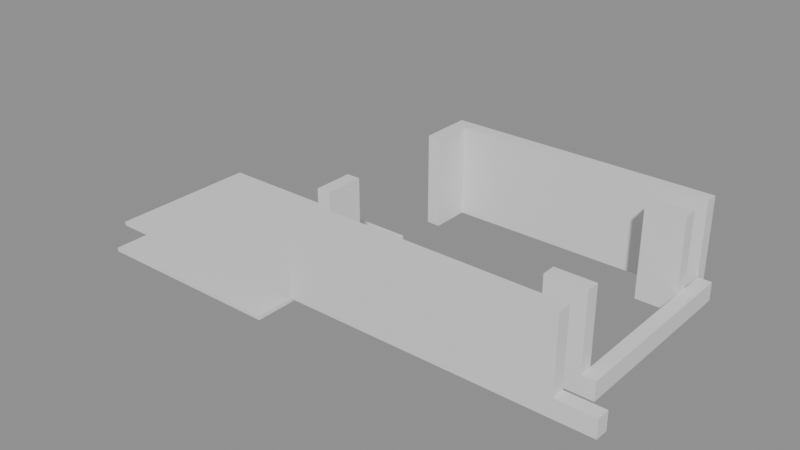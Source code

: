 # Source: building_lego.blend  (saved by Blender 5.0.119; exported with 4.5.12 LTS)
import bpy
from mathutils import Matrix  # noqa: F401  (used for matrix-valued properties, if any)

bpy.ops.wm.read_factory_settings(use_empty=True)
scene = bpy.context.scene
scene.name = 'Scene'

# ---- collections
col_01_paredes_externas = bpy.data.collections.new('01_Paredes_Externas'); scene.collection.children.link(col_01_paredes_externas)
col_02_paredes_internas = bpy.data.collections.new('02_Paredes_Internas'); scene.collection.children.link(col_02_paredes_internas)
col_03_pisos_escadas = bpy.data.collections.new('03_Pisos_Escadas'); scene.collection.children.link(col_03_pisos_escadas)

# ---- materials (node trees are filled in below, after node groups)
mat_mat_parede_externa = bpy.data.materials.new('Mat_Parede_Externa')
mat_mat_parede_interna = bpy.data.materials.new('Mat_Parede_Interna')
mat_mat_pisos = bpy.data.materials.new('Mat_Pisos')

# ---- material node trees
mat_mat_parede_externa.use_nodes = True; mat_mat_parede_externa.node_tree.nodes.clear()
_N = mat_mat_parede_externa.node_tree.nodes; _L = mat_mat_parede_externa.node_tree.links
n0 = _N.new('ShaderNodeBsdfPrincipled'); n0.name = 'BSDF - Pré-fundamentado'; n0.location = (-200, 100)
n1 = _N.new('ShaderNodeOutputMaterial'); n1.name = 'Saída de material'; n1.location = (200, 100)
_L.new(n0.outputs[0], n1.inputs[0])
n1.is_active_output = True
mat_mat_parede_interna.use_nodes = True; mat_mat_parede_interna.node_tree.nodes.clear()
_N = mat_mat_parede_interna.node_tree.nodes; _L = mat_mat_parede_interna.node_tree.links
n0 = _N.new('ShaderNodeBsdfPrincipled'); n0.name = 'BSDF - Pré-fundamentado'; n0.location = (-200, 100)
n1 = _N.new('ShaderNodeOutputMaterial'); n1.name = 'Saída de material'; n1.location = (200, 100)
_L.new(n0.outputs[0], n1.inputs[0])
n1.is_active_output = True
mat_mat_pisos.use_nodes = True; mat_mat_pisos.node_tree.nodes.clear()
_N = mat_mat_pisos.node_tree.nodes; _L = mat_mat_pisos.node_tree.links
n0 = _N.new('ShaderNodeBsdfPrincipled'); n0.name = 'BSDF - Pré-fundamentado'; n0.location = (-200, 100)
n1 = _N.new('ShaderNodeOutputMaterial'); n1.name = 'Saída de material'; n1.location = (200, 100)
_L.new(n0.outputs[0], n1.inputs[0])
n1.is_active_output = True

# ---- meshes
me_bloco_wood_pole_925_503_z_12 = bpy.data.meshes.new('Bloco_wood_pole_925_503_z-12')
me_bloco_wood_pole_925_503_z_12.from_pydata([(-0.5, -0.175, -1.2), (0.5, -0.175, -1.2), (0.5, 0.175, -1.2), (-0.5, 0.175, -1.2), (-0.5, -0.175, 1.2), (0.5, -0.175, 1.2), (0.5, 0.175, 1.2), (-0.5, 0.175, 1.2)], [], [(0, 1, 2, 3), (4, 7, 6, 5), (0, 4, 5, 1), (2, 6, 7, 3), (0, 3, 7, 4), (1, 5, 6, 2)])
me_bloco_wood_pole_925_503_z_12.materials.append(mat_mat_parede_externa)
me_bloco_wood_pole_925_503_z_12.update()
me_bloco_tent_wall_926_503_z_12 = bpy.data.meshes.new('Bloco_tent_wall_926_503_z-12')
me_bloco_tent_wall_926_503_z_12.from_pydata([(-0.5, -0.175, -1.2), (0.5, -0.175, -1.2), (0.5, 0.175, -1.2), (-0.5, 0.175, -1.2), (-0.5, -0.175, 1.2), (0.5, -0.175, 1.2), (0.5, 0.175, 1.2), (-0.5, 0.175, 1.2)], [], [(0, 1, 2, 3), (4, 7, 6, 5), (0, 4, 5, 1), (2, 6, 7, 3), (0, 3, 7, 4), (1, 5, 6, 2)])
me_bloco_tent_wall_926_503_z_12.materials.append(mat_mat_parede_externa)
me_bloco_tent_wall_926_503_z_12.update()
me_bloco_tent_wall_927_503_z_12 = bpy.data.meshes.new('Bloco_tent_wall_927_503_z-12')
me_bloco_tent_wall_927_503_z_12.from_pydata([(-0.5, -0.175, -1.2), (0.5, -0.175, -1.2), (0.5, 0.175, -1.2), (-0.5, 0.175, -1.2), (-0.5, -0.175, 1.2), (0.5, -0.175, 1.2), (0.5, 0.175, 1.2), (-0.5, 0.175, 1.2)], [], [(0, 1, 2, 3), (4, 7, 6, 5), (0, 4, 5, 1), (2, 6, 7, 3), (0, 3, 7, 4), (1, 5, 6, 2)])
me_bloco_tent_wall_927_503_z_12.materials.append(mat_mat_parede_externa)
me_bloco_tent_wall_927_503_z_12.update()
me_bloco_tent_wall_928_503_z_12 = bpy.data.meshes.new('Bloco_tent_wall_928_503_z-12')
me_bloco_tent_wall_928_503_z_12.from_pydata([(-0.5, -0.175, -1.2), (0.5, -0.175, -1.2), (0.5, 0.175, -1.2), (-0.5, 0.175, -1.2), (-0.5, -0.175, 1.2), (0.5, -0.175, 1.2), (0.5, 0.175, 1.2), (-0.5, 0.175, 1.2)], [], [(0, 1, 2, 3), (4, 7, 6, 5), (0, 4, 5, 1), (2, 6, 7, 3), (0, 3, 7, 4), (1, 5, 6, 2)])
me_bloco_tent_wall_928_503_z_12.materials.append(mat_mat_parede_externa)
me_bloco_tent_wall_928_503_z_12.update()
me_bloco_tent_wall_929_503_z_12 = bpy.data.meshes.new('Bloco_tent_wall_929_503_z-12')
me_bloco_tent_wall_929_503_z_12.from_pydata([(-0.5, -0.175, -1.2), (0.5, -0.175, -1.2), (0.5, 0.175, -1.2), (-0.5, 0.175, -1.2), (-0.5, -0.175, 1.2), (0.5, -0.175, 1.2), (0.5, 0.175, 1.2), (-0.5, 0.175, 1.2)], [], [(0, 1, 2, 3), (4, 7, 6, 5), (0, 4, 5, 1), (2, 6, 7, 3), (0, 3, 7, 4), (1, 5, 6, 2)])
me_bloco_tent_wall_929_503_z_12.materials.append(mat_mat_parede_externa)
me_bloco_tent_wall_929_503_z_12.update()
me_bloco_tent_wall_930_503_z_12 = bpy.data.meshes.new('Bloco_tent_wall_930_503_z-12')
me_bloco_tent_wall_930_503_z_12.from_pydata([(-0.5, -0.175, -1.2), (0.5, -0.175, -1.2), (0.5, 0.175, -1.2), (-0.5, 0.175, -1.2), (-0.5, -0.175, 1.2), (0.5, -0.175, 1.2), (0.5, 0.175, 1.2), (-0.5, 0.175, 1.2)], [], [(0, 1, 2, 3), (4, 7, 6, 5), (0, 4, 5, 1), (2, 6, 7, 3), (0, 3, 7, 4), (1, 5, 6, 2)])
me_bloco_tent_wall_930_503_z_12.materials.append(mat_mat_parede_externa)
me_bloco_tent_wall_930_503_z_12.update()
me_bloco_tent_wall_931_503_z_12 = bpy.data.meshes.new('Bloco_tent_wall_931_503_z-12')
me_bloco_tent_wall_931_503_z_12.from_pydata([(-0.5, -0.175, -1.2), (0.5, -0.175, -1.2), (0.5, 0.175, -1.2), (-0.5, 0.175, -1.2), (-0.5, -0.175, 1.2), (0.5, -0.175, 1.2), (0.5, 0.175, 1.2), (-0.5, 0.175, 1.2)], [], [(0, 1, 2, 3), (4, 7, 6, 5), (0, 4, 5, 1), (2, 6, 7, 3), (0, 3, 7, 4), (1, 5, 6, 2)])
me_bloco_tent_wall_931_503_z_12.materials.append(mat_mat_parede_externa)
me_bloco_tent_wall_931_503_z_12.update()
me_bloco_wooden_wall_932_503_z_12 = bpy.data.meshes.new('Bloco_wooden_wall_932_503_z-12')
me_bloco_wooden_wall_932_503_z_12.from_pydata([(-0.5, -0.175, -0.24), (0.5, -0.175, -0.24), (0.5, 0.175, -0.24), (-0.5, 0.175, -0.24), (-0.5, -0.175, 0.24), (0.5, -0.175, 0.24), (0.5, 0.175, 0.24), (-0.5, 0.175, 0.24)], [], [(0, 1, 2, 3), (4, 7, 6, 5), (0, 4, 5, 1), (2, 6, 7, 3), (0, 3, 7, 4), (1, 5, 6, 2)])
me_bloco_wooden_wall_932_503_z_12.materials.append(mat_mat_parede_externa)
me_bloco_wooden_wall_932_503_z_12.update()
me_bloco_tent_wall_925_509_z_12 = bpy.data.meshes.new('Bloco_tent_wall_925_509_z-12')
me_bloco_tent_wall_925_509_z_12.from_pydata([(-0.5, -0.175, -1.2), (0.5, -0.175, -1.2), (0.5, 0.175, -1.2), (-0.5, 0.175, -1.2), (-0.5, -0.175, 1.2), (0.5, -0.175, 1.2), (0.5, 0.175, 1.2), (-0.5, 0.175, 1.2)], [], [(0, 1, 2, 3), (4, 7, 6, 5), (0, 4, 5, 1), (2, 6, 7, 3), (0, 3, 7, 4), (1, 5, 6, 2)])
me_bloco_tent_wall_925_509_z_12.materials.append(mat_mat_parede_externa)
me_bloco_tent_wall_925_509_z_12.update()
me_bloco_tent_wall_926_509_z_12 = bpy.data.meshes.new('Bloco_tent_wall_926_509_z-12')
me_bloco_tent_wall_926_509_z_12.from_pydata([(-0.5, -0.175, -1.2), (0.5, -0.175, -1.2), (0.5, 0.175, -1.2), (-0.5, 0.175, -1.2), (-0.5, -0.175, 1.2), (0.5, -0.175, 1.2), (0.5, 0.175, 1.2), (-0.5, 0.175, 1.2)], [], [(0, 1, 2, 3), (4, 7, 6, 5), (0, 4, 5, 1), (2, 6, 7, 3), (0, 3, 7, 4), (1, 5, 6, 2)])
me_bloco_tent_wall_926_509_z_12.materials.append(mat_mat_parede_externa)
me_bloco_tent_wall_926_509_z_12.update()
me_bloco_tent_wall_927_509_z_12 = bpy.data.meshes.new('Bloco_tent_wall_927_509_z-12')
me_bloco_tent_wall_927_509_z_12.from_pydata([(-0.5, -0.175, -1.2), (0.5, -0.175, -1.2), (0.5, 0.175, -1.2), (-0.5, 0.175, -1.2), (-0.5, -0.175, 1.2), (0.5, -0.175, 1.2), (0.5, 0.175, 1.2), (-0.5, 0.175, 1.2)], [], [(0, 1, 2, 3), (4, 7, 6, 5), (0, 4, 5, 1), (2, 6, 7, 3), (0, 3, 7, 4), (1, 5, 6, 2)])
me_bloco_tent_wall_927_509_z_12.materials.append(mat_mat_parede_externa)
me_bloco_tent_wall_927_509_z_12.update()
me_bloco_tent_wall_928_509_z_12 = bpy.data.meshes.new('Bloco_tent_wall_928_509_z-12')
me_bloco_tent_wall_928_509_z_12.from_pydata([(-0.5, -0.175, -1.2), (0.5, -0.175, -1.2), (0.5, 0.175, -1.2), (-0.5, 0.175, -1.2), (-0.5, -0.175, 1.2), (0.5, -0.175, 1.2), (0.5, 0.175, 1.2), (-0.5, 0.175, 1.2)], [], [(0, 1, 2, 3), (4, 7, 6, 5), (0, 4, 5, 1), (2, 6, 7, 3), (0, 3, 7, 4), (1, 5, 6, 2)])
me_bloco_tent_wall_928_509_z_12.materials.append(mat_mat_parede_externa)
me_bloco_tent_wall_928_509_z_12.update()
me_bloco_tent_wall_929_509_z_12 = bpy.data.meshes.new('Bloco_tent_wall_929_509_z-12')
me_bloco_tent_wall_929_509_z_12.from_pydata([(-0.5, -0.175, -1.2), (0.5, -0.175, -1.2), (0.5, 0.175, -1.2), (-0.5, 0.175, -1.2), (-0.5, -0.175, 1.2), (0.5, -0.175, 1.2), (0.5, 0.175, 1.2), (-0.5, 0.175, 1.2)], [], [(0, 1, 2, 3), (4, 7, 6, 5), (0, 4, 5, 1), (2, 6, 7, 3), (0, 3, 7, 4), (1, 5, 6, 2)])
me_bloco_tent_wall_929_509_z_12.materials.append(mat_mat_parede_externa)
me_bloco_tent_wall_929_509_z_12.update()
me_bloco_tent_wall_930_509_z_12 = bpy.data.meshes.new('Bloco_tent_wall_930_509_z-12')
me_bloco_tent_wall_930_509_z_12.from_pydata([(-0.5, -0.175, -1.2), (0.5, -0.175, -1.2), (0.5, 0.175, -1.2), (-0.5, 0.175, -1.2), (-0.5, -0.175, 1.2), (0.5, -0.175, 1.2), (0.5, 0.175, 1.2), (-0.5, 0.175, 1.2)], [], [(0, 1, 2, 3), (4, 7, 6, 5), (0, 4, 5, 1), (2, 6, 7, 3), (0, 3, 7, 4), (1, 5, 6, 2)])
me_bloco_tent_wall_930_509_z_12.materials.append(mat_mat_parede_externa)
me_bloco_tent_wall_930_509_z_12.update()
me_bloco_tent_wall_931_509_z_12 = bpy.data.meshes.new('Bloco_tent_wall_931_509_z-12')
me_bloco_tent_wall_931_509_z_12.from_pydata([(-0.5, -0.175, -1.2), (0.5, -0.175, -1.2), (0.5, 0.175, -1.2), (-0.5, 0.175, -1.2), (-0.5, -0.175, 1.2), (0.5, -0.175, 1.2), (0.5, 0.175, 1.2), (-0.5, 0.175, 1.2)], [], [(0, 1, 2, 3), (4, 7, 6, 5), (0, 4, 5, 1), (2, 6, 7, 3), (0, 3, 7, 4), (1, 5, 6, 2)])
me_bloco_tent_wall_931_509_z_12.materials.append(mat_mat_parede_externa)
me_bloco_tent_wall_931_509_z_12.update()
me_bloco_tent_wall_925_504_z_12 = bpy.data.meshes.new('Bloco_tent_wall_925_504_z-12')
me_bloco_tent_wall_925_504_z_12.from_pydata([(-0.175, -0.5, -1.2), (0.175, -0.5, -1.2), (0.175, 0.5, -1.2), (-0.175, 0.5, -1.2), (-0.175, -0.5, 1.2), (0.175, -0.5, 1.2), (0.175, 0.5, 1.2), (-0.175, 0.5, 1.2)], [], [(0, 1, 2, 3), (4, 7, 6, 5), (0, 4, 5, 1), (2, 6, 7, 3), (0, 3, 7, 4), (1, 5, 6, 2)])
me_bloco_tent_wall_925_504_z_12.materials.append(mat_mat_parede_externa)
me_bloco_tent_wall_925_504_z_12.update()
me_bloco_tent_wall_925_508_z_12 = bpy.data.meshes.new('Bloco_tent_wall_925_508_z-12')
me_bloco_tent_wall_925_508_z_12.from_pydata([(-0.175, -0.5, -1.2), (0.175, -0.5, -1.2), (0.175, 0.5, -1.2), (-0.175, 0.5, -1.2), (-0.175, -0.5, 1.2), (0.175, -0.5, 1.2), (0.175, 0.5, 1.2), (-0.175, 0.5, 1.2)], [], [(0, 1, 2, 3), (4, 7, 6, 5), (0, 4, 5, 1), (2, 6, 7, 3), (0, 3, 7, 4), (1, 5, 6, 2)])
me_bloco_tent_wall_925_508_z_12.materials.append(mat_mat_parede_externa)
me_bloco_tent_wall_925_508_z_12.update()
me_bloco_wooden_wall_932_504_z_12 = bpy.data.meshes.new('Bloco_wooden_wall_932_504_z-12')
me_bloco_wooden_wall_932_504_z_12.from_pydata([(-0.175, -0.5, -0.24), (0.175, -0.5, -0.24), (0.175, 0.5, -0.24), (-0.175, 0.5, -0.24), (-0.175, -0.5, 0.24), (0.175, -0.5, 0.24), (0.175, 0.5, 0.24), (-0.175, 0.5, 0.24)], [], [(0, 1, 2, 3), (4, 7, 6, 5), (0, 4, 5, 1), (2, 6, 7, 3), (0, 3, 7, 4), (1, 5, 6, 2)])
me_bloco_wooden_wall_932_504_z_12.materials.append(mat_mat_parede_externa)
me_bloco_wooden_wall_932_504_z_12.update()
me_bloco_wooden_wall_932_505_z_12 = bpy.data.meshes.new('Bloco_wooden_wall_932_505_z-12')
me_bloco_wooden_wall_932_505_z_12.from_pydata([(-0.175, -0.5, -0.24), (0.175, -0.5, -0.24), (0.175, 0.5, -0.24), (-0.175, 0.5, -0.24), (-0.175, -0.5, 0.24), (0.175, -0.5, 0.24), (0.175, 0.5, 0.24), (-0.175, 0.5, 0.24)], [], [(0, 1, 2, 3), (4, 7, 6, 5), (0, 4, 5, 1), (2, 6, 7, 3), (0, 3, 7, 4), (1, 5, 6, 2)])
me_bloco_wooden_wall_932_505_z_12.materials.append(mat_mat_parede_externa)
me_bloco_wooden_wall_932_505_z_12.update()
me_bloco_wooden_wall_932_506_z_12 = bpy.data.meshes.new('Bloco_wooden_wall_932_506_z-12')
me_bloco_wooden_wall_932_506_z_12.from_pydata([(-0.175, -0.5, -0.24), (0.175, -0.5, -0.24), (0.175, 0.5, -0.24), (-0.175, 0.5, -0.24), (-0.175, -0.5, 0.24), (0.175, -0.5, 0.24), (0.175, 0.5, 0.24), (-0.175, 0.5, 0.24)], [], [(0, 1, 2, 3), (4, 7, 6, 5), (0, 4, 5, 1), (2, 6, 7, 3), (0, 3, 7, 4), (1, 5, 6, 2)])
me_bloco_wooden_wall_932_506_z_12.materials.append(mat_mat_parede_externa)
me_bloco_wooden_wall_932_506_z_12.update()
me_bloco_wooden_wall_932_507_z_12 = bpy.data.meshes.new('Bloco_wooden_wall_932_507_z-12')
me_bloco_wooden_wall_932_507_z_12.from_pydata([(-0.175, -0.5, -0.24), (0.175, -0.5, -0.24), (0.175, 0.5, -0.24), (-0.175, 0.5, -0.24), (-0.175, -0.5, 0.24), (0.175, -0.5, 0.24), (0.175, 0.5, 0.24), (-0.175, 0.5, 0.24)], [], [(0, 1, 2, 3), (4, 7, 6, 5), (0, 4, 5, 1), (2, 6, 7, 3), (0, 3, 7, 4), (1, 5, 6, 2)])
me_bloco_wooden_wall_932_507_z_12.materials.append(mat_mat_parede_externa)
me_bloco_wooden_wall_932_507_z_12.update()
me_bloco_wooden_wall_932_508_z_12 = bpy.data.meshes.new('Bloco_wooden_wall_932_508_z-12')
me_bloco_wooden_wall_932_508_z_12.from_pydata([(-0.175, -0.5, -0.24), (0.175, -0.5, -0.24), (0.175, 0.5, -0.24), (-0.175, 0.5, -0.24), (-0.175, -0.5, 0.24), (0.175, -0.5, 0.24), (0.175, 0.5, 0.24), (-0.175, 0.5, 0.24)], [], [(0, 1, 2, 3), (4, 7, 6, 5), (0, 4, 5, 1), (2, 6, 7, 3), (0, 3, 7, 4), (1, 5, 6, 2)])
me_bloco_wooden_wall_932_508_z_12.materials.append(mat_mat_parede_externa)
me_bloco_wooden_wall_932_508_z_12.update()
me_bloco_tent_wall_931_504_z_12 = bpy.data.meshes.new('Bloco_tent_wall_931_504_z-12')
me_bloco_tent_wall_931_504_z_12.from_pydata([(-0.5, -0.175, -1.2), (0.5, -0.175, -1.2), (0.5, 0.175, -1.2), (-0.5, 0.175, -1.2), (-0.5, -0.175, 1.2), (0.5, -0.175, 1.2), (0.5, 0.175, 1.2), (-0.5, 0.175, 1.2)], [], [(0, 1, 2, 3), (4, 7, 6, 5), (0, 4, 5, 1), (2, 6, 7, 3), (0, 3, 7, 4), (1, 5, 6, 2)])
me_bloco_tent_wall_931_504_z_12.materials.append(mat_mat_parede_interna)
me_bloco_tent_wall_931_504_z_12.update()
me_bloco_tent_wall_931_508_z_12 = bpy.data.meshes.new('Bloco_tent_wall_931_508_z-12')
me_bloco_tent_wall_931_508_z_12.from_pydata([(-0.5, -0.175, -1.2), (0.5, -0.175, -1.2), (0.5, 0.175, -1.2), (-0.5, 0.175, -1.2), (-0.5, -0.175, 1.2), (0.5, -0.175, 1.2), (0.5, 0.175, 1.2), (-0.5, 0.175, 1.2)], [], [(0, 1, 2, 3), (4, 7, 6, 5), (0, 4, 5, 1), (2, 6, 7, 3), (0, 3, 7, 4), (1, 5, 6, 2)])
me_bloco_tent_wall_931_508_z_12.materials.append(mat_mat_parede_interna)
me_bloco_tent_wall_931_508_z_12.update()
me_piso__919_503_z_12 = bpy.data.meshes.new('Piso__919_503_z-12')
me_piso__919_503_z_12.from_pydata([(-0.5, -0.5, -0.05), (0.5, -0.5, -0.05), (0.5, 0.5, -0.05), (-0.5, 0.5, -0.05), (-0.5, -0.5, 0.05), (0.5, -0.5, 0.05), (0.5, 0.5, 0.05), (-0.5, 0.5, 0.05)], [], [(0, 1, 2, 3), (4, 7, 6, 5), (0, 4, 5, 1), (2, 6, 7, 3), (0, 3, 7, 4), (1, 5, 6, 2)])
me_piso__919_503_z_12.materials.append(mat_mat_pisos)
me_piso__919_503_z_12.update()
me_piso__919_504_z_12 = bpy.data.meshes.new('Piso__919_504_z-12')
me_piso__919_504_z_12.from_pydata([(-0.5, -0.5, -0.05), (0.5, -0.5, -0.05), (0.5, 0.5, -0.05), (-0.5, 0.5, -0.05), (-0.5, -0.5, 0.05), (0.5, -0.5, 0.05), (0.5, 0.5, 0.05), (-0.5, 0.5, 0.05)], [], [(0, 1, 2, 3), (4, 7, 6, 5), (0, 4, 5, 1), (2, 6, 7, 3), (0, 3, 7, 4), (1, 5, 6, 2)])
me_piso__919_504_z_12.materials.append(mat_mat_pisos)
me_piso__919_504_z_12.update()
me_piso__919_505_z_12 = bpy.data.meshes.new('Piso__919_505_z-12')
me_piso__919_505_z_12.from_pydata([(-0.5, -0.5, -0.05), (0.5, -0.5, -0.05), (0.5, 0.5, -0.05), (-0.5, 0.5, -0.05), (-0.5, -0.5, 0.05), (0.5, -0.5, 0.05), (0.5, 0.5, 0.05), (-0.5, 0.5, 0.05)], [], [(0, 1, 2, 3), (4, 7, 6, 5), (0, 4, 5, 1), (2, 6, 7, 3), (0, 3, 7, 4), (1, 5, 6, 2)])
me_piso__919_505_z_12.materials.append(mat_mat_pisos)
me_piso__919_505_z_12.update()
me_piso__919_506_z_12 = bpy.data.meshes.new('Piso__919_506_z-12')
me_piso__919_506_z_12.from_pydata([(-0.5, -0.5, -0.05), (0.5, -0.5, -0.05), (0.5, 0.5, -0.05), (-0.5, 0.5, -0.05), (-0.5, -0.5, 0.05), (0.5, -0.5, 0.05), (0.5, 0.5, 0.05), (-0.5, 0.5, 0.05)], [], [(0, 1, 2, 3), (4, 7, 6, 5), (0, 4, 5, 1), (2, 6, 7, 3), (0, 3, 7, 4), (1, 5, 6, 2)])
me_piso__919_506_z_12.materials.append(mat_mat_pisos)
me_piso__919_506_z_12.update()
me_piso__920_502_z_12 = bpy.data.meshes.new('Piso__920_502_z-12')
me_piso__920_502_z_12.from_pydata([(-0.5, -0.5, -0.05), (0.5, -0.5, -0.05), (0.5, 0.5, -0.05), (-0.5, 0.5, -0.05), (-0.5, -0.5, 0.05), (0.5, -0.5, 0.05), (0.5, 0.5, 0.05), (-0.5, 0.5, 0.05)], [], [(0, 1, 2, 3), (4, 7, 6, 5), (0, 4, 5, 1), (2, 6, 7, 3), (0, 3, 7, 4), (1, 5, 6, 2)])
me_piso__920_502_z_12.materials.append(mat_mat_pisos)
me_piso__920_502_z_12.update()
me_piso__921_502_z_12 = bpy.data.meshes.new('Piso__921_502_z-12')
me_piso__921_502_z_12.from_pydata([(-0.5, -0.5, -0.05), (0.5, -0.5, -0.05), (0.5, 0.5, -0.05), (-0.5, 0.5, -0.05), (-0.5, -0.5, 0.05), (0.5, -0.5, 0.05), (0.5, 0.5, 0.05), (-0.5, 0.5, 0.05)], [], [(0, 1, 2, 3), (4, 7, 6, 5), (0, 4, 5, 1), (2, 6, 7, 3), (0, 3, 7, 4), (1, 5, 6, 2)])
me_piso__921_502_z_12.materials.append(mat_mat_pisos)
me_piso__921_502_z_12.update()
me_piso_carpet_922_502_z_12 = bpy.data.meshes.new('Piso_carpet_922_502_z-12')
me_piso_carpet_922_502_z_12.from_pydata([(-0.5, -0.5, -0.05), (0.5, -0.5, -0.05), (0.5, 0.5, -0.05), (-0.5, 0.5, -0.05), (-0.5, -0.5, 0.05), (0.5, -0.5, 0.05), (0.5, 0.5, 0.05), (-0.5, 0.5, 0.05)], [], [(0, 1, 2, 3), (4, 7, 6, 5), (0, 4, 5, 1), (2, 6, 7, 3), (0, 3, 7, 4), (1, 5, 6, 2)])
me_piso_carpet_922_502_z_12.materials.append(mat_mat_pisos)
me_piso_carpet_922_502_z_12.update()
me_piso_carpet_923_502_z_12 = bpy.data.meshes.new('Piso_carpet_923_502_z-12')
me_piso_carpet_923_502_z_12.from_pydata([(-0.5, -0.5, -0.05), (0.5, -0.5, -0.05), (0.5, 0.5, -0.05), (-0.5, 0.5, -0.05), (-0.5, -0.5, 0.05), (0.5, -0.5, 0.05), (0.5, 0.5, 0.05), (-0.5, 0.5, 0.05)], [], [(0, 1, 2, 3), (4, 7, 6, 5), (0, 4, 5, 1), (2, 6, 7, 3), (0, 3, 7, 4), (1, 5, 6, 2)])
me_piso_carpet_923_502_z_12.materials.append(mat_mat_pisos)
me_piso_carpet_923_502_z_12.update()
me_piso_carpet_924_502_z_12 = bpy.data.meshes.new('Piso_carpet_924_502_z-12')
me_piso_carpet_924_502_z_12.from_pydata([(-0.5, -0.5, -0.05), (0.5, -0.5, -0.05), (0.5, 0.5, -0.05), (-0.5, 0.5, -0.05), (-0.5, -0.5, 0.05), (0.5, -0.5, 0.05), (0.5, 0.5, 0.05), (-0.5, 0.5, 0.05)], [], [(0, 1, 2, 3), (4, 7, 6, 5), (0, 4, 5, 1), (2, 6, 7, 3), (0, 3, 7, 4), (1, 5, 6, 2)])
me_piso_carpet_924_502_z_12.materials.append(mat_mat_pisos)
me_piso_carpet_924_502_z_12.update()
me_piso_carpet_920_503_z_12 = bpy.data.meshes.new('Piso_carpet_920_503_z-12')
me_piso_carpet_920_503_z_12.from_pydata([(-0.5, -0.5, -0.05), (0.5, -0.5, -0.05), (0.5, 0.5, -0.05), (-0.5, 0.5, -0.05), (-0.5, -0.5, 0.05), (0.5, -0.5, 0.05), (0.5, 0.5, 0.05), (-0.5, 0.5, 0.05)], [], [(0, 1, 2, 3), (4, 7, 6, 5), (0, 4, 5, 1), (2, 6, 7, 3), (0, 3, 7, 4), (1, 5, 6, 2)])
me_piso_carpet_920_503_z_12.materials.append(mat_mat_pisos)
me_piso_carpet_920_503_z_12.update()
me_piso_carpet_921_503_z_12 = bpy.data.meshes.new('Piso_carpet_921_503_z-12')
me_piso_carpet_921_503_z_12.from_pydata([(-0.5, -0.5, -0.05), (0.5, -0.5, -0.05), (0.5, 0.5, -0.05), (-0.5, 0.5, -0.05), (-0.5, -0.5, 0.05), (0.5, -0.5, 0.05), (0.5, 0.5, 0.05), (-0.5, 0.5, 0.05)], [], [(0, 1, 2, 3), (4, 7, 6, 5), (0, 4, 5, 1), (2, 6, 7, 3), (0, 3, 7, 4), (1, 5, 6, 2)])
me_piso_carpet_921_503_z_12.materials.append(mat_mat_pisos)
me_piso_carpet_921_503_z_12.update()
me_piso_carpet_922_503_z_12 = bpy.data.meshes.new('Piso_carpet_922_503_z-12')
me_piso_carpet_922_503_z_12.from_pydata([(-0.5, -0.5, -0.05), (0.5, -0.5, -0.05), (0.5, 0.5, -0.05), (-0.5, 0.5, -0.05), (-0.5, -0.5, 0.05), (0.5, -0.5, 0.05), (0.5, 0.5, 0.05), (-0.5, 0.5, 0.05)], [], [(0, 1, 2, 3), (4, 7, 6, 5), (0, 4, 5, 1), (2, 6, 7, 3), (0, 3, 7, 4), (1, 5, 6, 2)])
me_piso_carpet_922_503_z_12.materials.append(mat_mat_pisos)
me_piso_carpet_922_503_z_12.update()
me_piso_carpet_923_503_z_12 = bpy.data.meshes.new('Piso_carpet_923_503_z-12')
me_piso_carpet_923_503_z_12.from_pydata([(-0.5, -0.5, -0.05), (0.5, -0.5, -0.05), (0.5, 0.5, -0.05), (-0.5, 0.5, -0.05), (-0.5, -0.5, 0.05), (0.5, -0.5, 0.05), (0.5, 0.5, 0.05), (-0.5, 0.5, 0.05)], [], [(0, 1, 2, 3), (4, 7, 6, 5), (0, 4, 5, 1), (2, 6, 7, 3), (0, 3, 7, 4), (1, 5, 6, 2)])
me_piso_carpet_923_503_z_12.materials.append(mat_mat_pisos)
me_piso_carpet_923_503_z_12.update()
me_piso_carpet_924_503_z_12 = bpy.data.meshes.new('Piso_carpet_924_503_z-12')
me_piso_carpet_924_503_z_12.from_pydata([(-0.5, -0.5, -0.05), (0.5, -0.5, -0.05), (0.5, 0.5, -0.05), (-0.5, 0.5, -0.05), (-0.5, -0.5, 0.05), (0.5, -0.5, 0.05), (0.5, 0.5, 0.05), (-0.5, 0.5, 0.05)], [], [(0, 1, 2, 3), (4, 7, 6, 5), (0, 4, 5, 1), (2, 6, 7, 3), (0, 3, 7, 4), (1, 5, 6, 2)])
me_piso_carpet_924_503_z_12.materials.append(mat_mat_pisos)
me_piso_carpet_924_503_z_12.update()
me_piso__920_504_z_12 = bpy.data.meshes.new('Piso__920_504_z-12')
me_piso__920_504_z_12.from_pydata([(-0.5, -0.5, -0.05), (0.5, -0.5, -0.05), (0.5, 0.5, -0.05), (-0.5, 0.5, -0.05), (-0.5, -0.5, 0.05), (0.5, -0.5, 0.05), (0.5, 0.5, 0.05), (-0.5, 0.5, 0.05)], [], [(0, 1, 2, 3), (4, 7, 6, 5), (0, 4, 5, 1), (2, 6, 7, 3), (0, 3, 7, 4), (1, 5, 6, 2)])
me_piso__920_504_z_12.materials.append(mat_mat_pisos)
me_piso__920_504_z_12.update()
me_piso__921_504_z_12 = bpy.data.meshes.new('Piso__921_504_z-12')
me_piso__921_504_z_12.from_pydata([(-0.5, -0.5, -0.05), (0.5, -0.5, -0.05), (0.5, 0.5, -0.05), (-0.5, 0.5, -0.05), (-0.5, -0.5, 0.05), (0.5, -0.5, 0.05), (0.5, 0.5, 0.05), (-0.5, 0.5, 0.05)], [], [(0, 1, 2, 3), (4, 7, 6, 5), (0, 4, 5, 1), (2, 6, 7, 3), (0, 3, 7, 4), (1, 5, 6, 2)])
me_piso__921_504_z_12.materials.append(mat_mat_pisos)
me_piso__921_504_z_12.update()
me_piso__922_504_z_12 = bpy.data.meshes.new('Piso__922_504_z-12')
me_piso__922_504_z_12.from_pydata([(-0.5, -0.5, -0.05), (0.5, -0.5, -0.05), (0.5, 0.5, -0.05), (-0.5, 0.5, -0.05), (-0.5, -0.5, 0.05), (0.5, -0.5, 0.05), (0.5, 0.5, 0.05), (-0.5, 0.5, 0.05)], [], [(0, 1, 2, 3), (4, 7, 6, 5), (0, 4, 5, 1), (2, 6, 7, 3), (0, 3, 7, 4), (1, 5, 6, 2)])
me_piso__922_504_z_12.materials.append(mat_mat_pisos)
me_piso__922_504_z_12.update()
me_piso__923_504_z_12 = bpy.data.meshes.new('Piso__923_504_z-12')
me_piso__923_504_z_12.from_pydata([(-0.5, -0.5, -0.05), (0.5, -0.5, -0.05), (0.5, 0.5, -0.05), (-0.5, 0.5, -0.05), (-0.5, -0.5, 0.05), (0.5, -0.5, 0.05), (0.5, 0.5, 0.05), (-0.5, 0.5, 0.05)], [], [(0, 1, 2, 3), (4, 7, 6, 5), (0, 4, 5, 1), (2, 6, 7, 3), (0, 3, 7, 4), (1, 5, 6, 2)])
me_piso__923_504_z_12.materials.append(mat_mat_pisos)
me_piso__923_504_z_12.update()
me_piso_carpet_924_504_z_12 = bpy.data.meshes.new('Piso_carpet_924_504_z-12')
me_piso_carpet_924_504_z_12.from_pydata([(-0.5, -0.5, -0.05), (0.5, -0.5, -0.05), (0.5, 0.5, -0.05), (-0.5, 0.5, -0.05), (-0.5, -0.5, 0.05), (0.5, -0.5, 0.05), (0.5, 0.5, 0.05), (-0.5, 0.5, 0.05)], [], [(0, 1, 2, 3), (4, 7, 6, 5), (0, 4, 5, 1), (2, 6, 7, 3), (0, 3, 7, 4), (1, 5, 6, 2)])
me_piso_carpet_924_504_z_12.materials.append(mat_mat_pisos)
me_piso_carpet_924_504_z_12.update()
me_piso__920_505_z_12 = bpy.data.meshes.new('Piso__920_505_z-12')
me_piso__920_505_z_12.from_pydata([(-0.5, -0.5, -0.05), (0.5, -0.5, -0.05), (0.5, 0.5, -0.05), (-0.5, 0.5, -0.05), (-0.5, -0.5, 0.05), (0.5, -0.5, 0.05), (0.5, 0.5, 0.05), (-0.5, 0.5, 0.05)], [], [(0, 1, 2, 3), (4, 7, 6, 5), (0, 4, 5, 1), (2, 6, 7, 3), (0, 3, 7, 4), (1, 5, 6, 2)])
me_piso__920_505_z_12.materials.append(mat_mat_pisos)
me_piso__920_505_z_12.update()
me_piso__921_505_z_12 = bpy.data.meshes.new('Piso__921_505_z-12')
me_piso__921_505_z_12.from_pydata([(-0.5, -0.5, -0.05), (0.5, -0.5, -0.05), (0.5, 0.5, -0.05), (-0.5, 0.5, -0.05), (-0.5, -0.5, 0.05), (0.5, -0.5, 0.05), (0.5, 0.5, 0.05), (-0.5, 0.5, 0.05)], [], [(0, 1, 2, 3), (4, 7, 6, 5), (0, 4, 5, 1), (2, 6, 7, 3), (0, 3, 7, 4), (1, 5, 6, 2)])
me_piso__921_505_z_12.materials.append(mat_mat_pisos)
me_piso__921_505_z_12.update()
me_piso__922_505_z_12 = bpy.data.meshes.new('Piso__922_505_z-12')
me_piso__922_505_z_12.from_pydata([(-0.5, -0.5, -0.05), (0.5, -0.5, -0.05), (0.5, 0.5, -0.05), (-0.5, 0.5, -0.05), (-0.5, -0.5, 0.05), (0.5, -0.5, 0.05), (0.5, 0.5, 0.05), (-0.5, 0.5, 0.05)], [], [(0, 1, 2, 3), (4, 7, 6, 5), (0, 4, 5, 1), (2, 6, 7, 3), (0, 3, 7, 4), (1, 5, 6, 2)])
me_piso__922_505_z_12.materials.append(mat_mat_pisos)
me_piso__922_505_z_12.update()
me_piso__923_505_z_12 = bpy.data.meshes.new('Piso__923_505_z-12')
me_piso__923_505_z_12.from_pydata([(-0.5, -0.5, -0.05), (0.5, -0.5, -0.05), (0.5, 0.5, -0.05), (-0.5, 0.5, -0.05), (-0.5, -0.5, 0.05), (0.5, -0.5, 0.05), (0.5, 0.5, 0.05), (-0.5, 0.5, 0.05)], [], [(0, 1, 2, 3), (4, 7, 6, 5), (0, 4, 5, 1), (2, 6, 7, 3), (0, 3, 7, 4), (1, 5, 6, 2)])
me_piso__923_505_z_12.materials.append(mat_mat_pisos)
me_piso__923_505_z_12.update()
me_piso__924_505_z_12 = bpy.data.meshes.new('Piso__924_505_z-12')
me_piso__924_505_z_12.from_pydata([(-0.5, -0.5, -0.05), (0.5, -0.5, -0.05), (0.5, 0.5, -0.05), (-0.5, 0.5, -0.05), (-0.5, -0.5, 0.05), (0.5, -0.5, 0.05), (0.5, 0.5, 0.05), (-0.5, 0.5, 0.05)], [], [(0, 1, 2, 3), (4, 7, 6, 5), (0, 4, 5, 1), (2, 6, 7, 3), (0, 3, 7, 4), (1, 5, 6, 2)])
me_piso__924_505_z_12.materials.append(mat_mat_pisos)
me_piso__924_505_z_12.update()
me_piso__920_506_z_12 = bpy.data.meshes.new('Piso__920_506_z-12')
me_piso__920_506_z_12.from_pydata([(-0.5, -0.5, -0.05), (0.5, -0.5, -0.05), (0.5, 0.5, -0.05), (-0.5, 0.5, -0.05), (-0.5, -0.5, 0.05), (0.5, -0.5, 0.05), (0.5, 0.5, 0.05), (-0.5, 0.5, 0.05)], [], [(0, 1, 2, 3), (4, 7, 6, 5), (0, 4, 5, 1), (2, 6, 7, 3), (0, 3, 7, 4), (1, 5, 6, 2)])
me_piso__920_506_z_12.materials.append(mat_mat_pisos)
me_piso__920_506_z_12.update()
me_piso__921_506_z_12 = bpy.data.meshes.new('Piso__921_506_z-12')
me_piso__921_506_z_12.from_pydata([(-0.5, -0.5, -0.05), (0.5, -0.5, -0.05), (0.5, 0.5, -0.05), (-0.5, 0.5, -0.05), (-0.5, -0.5, 0.05), (0.5, -0.5, 0.05), (0.5, 0.5, 0.05), (-0.5, 0.5, 0.05)], [], [(0, 1, 2, 3), (4, 7, 6, 5), (0, 4, 5, 1), (2, 6, 7, 3), (0, 3, 7, 4), (1, 5, 6, 2)])
me_piso__921_506_z_12.materials.append(mat_mat_pisos)
me_piso__921_506_z_12.update()
me_piso__922_506_z_12 = bpy.data.meshes.new('Piso__922_506_z-12')
me_piso__922_506_z_12.from_pydata([(-0.5, -0.5, -0.05), (0.5, -0.5, -0.05), (0.5, 0.5, -0.05), (-0.5, 0.5, -0.05), (-0.5, -0.5, 0.05), (0.5, -0.5, 0.05), (0.5, 0.5, 0.05), (-0.5, 0.5, 0.05)], [], [(0, 1, 2, 3), (4, 7, 6, 5), (0, 4, 5, 1), (2, 6, 7, 3), (0, 3, 7, 4), (1, 5, 6, 2)])
me_piso__922_506_z_12.materials.append(mat_mat_pisos)
me_piso__922_506_z_12.update()
me_piso__923_506_z_12 = bpy.data.meshes.new('Piso__923_506_z-12')
me_piso__923_506_z_12.from_pydata([(-0.5, -0.5, -0.05), (0.5, -0.5, -0.05), (0.5, 0.5, -0.05), (-0.5, 0.5, -0.05), (-0.5, -0.5, 0.05), (0.5, -0.5, 0.05), (0.5, 0.5, 0.05), (-0.5, 0.5, 0.05)], [], [(0, 1, 2, 3), (4, 7, 6, 5), (0, 4, 5, 1), (2, 6, 7, 3), (0, 3, 7, 4), (1, 5, 6, 2)])
me_piso__923_506_z_12.materials.append(mat_mat_pisos)
me_piso__923_506_z_12.update()
me_piso__924_506_z_12 = bpy.data.meshes.new('Piso__924_506_z-12')
me_piso__924_506_z_12.from_pydata([(-0.5, -0.5, -0.05), (0.5, -0.5, -0.05), (0.5, 0.5, -0.05), (-0.5, 0.5, -0.05), (-0.5, -0.5, 0.05), (0.5, -0.5, 0.05), (0.5, 0.5, 0.05), (-0.5, 0.5, 0.05)], [], [(0, 1, 2, 3), (4, 7, 6, 5), (0, 4, 5, 1), (2, 6, 7, 3), (0, 3, 7, 4), (1, 5, 6, 2)])
me_piso__924_506_z_12.materials.append(mat_mat_pisos)
me_piso__924_506_z_12.update()

# ---- objects
ob_parede_externa_norte_y503_x925_932 = bpy.data.objects.new('Parede_Externa_Norte_Y503_X925_932', None)
ob_bloco_wood_pole_925_503_z_12 = bpy.data.objects.new('Bloco_wood_pole_925_503_z-12', me_bloco_wood_pole_925_503_z_12)
ob_bloco_tent_wall_926_503_z_12 = bpy.data.objects.new('Bloco_tent_wall_926_503_z-12', me_bloco_tent_wall_926_503_z_12)
ob_bloco_tent_wall_927_503_z_12 = bpy.data.objects.new('Bloco_tent_wall_927_503_z-12', me_bloco_tent_wall_927_503_z_12)
ob_bloco_tent_wall_928_503_z_12 = bpy.data.objects.new('Bloco_tent_wall_928_503_z-12', me_bloco_tent_wall_928_503_z_12)
ob_bloco_tent_wall_929_503_z_12 = bpy.data.objects.new('Bloco_tent_wall_929_503_z-12', me_bloco_tent_wall_929_503_z_12)
ob_bloco_tent_wall_930_503_z_12 = bpy.data.objects.new('Bloco_tent_wall_930_503_z-12', me_bloco_tent_wall_930_503_z_12)
ob_bloco_tent_wall_931_503_z_12 = bpy.data.objects.new('Bloco_tent_wall_931_503_z-12', me_bloco_tent_wall_931_503_z_12)
ob_bloco_wooden_wall_932_503_z_12 = bpy.data.objects.new('Bloco_wooden_wall_932_503_z-12', me_bloco_wooden_wall_932_503_z_12)
ob_parede_externa_sul_y509_x925_931 = bpy.data.objects.new('Parede_Externa_Sul_Y509_X925_931', None)
ob_bloco_tent_wall_925_509_z_12 = bpy.data.objects.new('Bloco_tent_wall_925_509_z-12', me_bloco_tent_wall_925_509_z_12)
ob_bloco_tent_wall_926_509_z_12 = bpy.data.objects.new('Bloco_tent_wall_926_509_z-12', me_bloco_tent_wall_926_509_z_12)
ob_bloco_tent_wall_927_509_z_12 = bpy.data.objects.new('Bloco_tent_wall_927_509_z-12', me_bloco_tent_wall_927_509_z_12)
ob_bloco_tent_wall_928_509_z_12 = bpy.data.objects.new('Bloco_tent_wall_928_509_z-12', me_bloco_tent_wall_928_509_z_12)
ob_bloco_tent_wall_929_509_z_12 = bpy.data.objects.new('Bloco_tent_wall_929_509_z-12', me_bloco_tent_wall_929_509_z_12)
ob_bloco_tent_wall_930_509_z_12 = bpy.data.objects.new('Bloco_tent_wall_930_509_z-12', me_bloco_tent_wall_930_509_z_12)
ob_bloco_tent_wall_931_509_z_12 = bpy.data.objects.new('Bloco_tent_wall_931_509_z-12', me_bloco_tent_wall_931_509_z_12)
ob_parede_externa_oeste_x925_y504_504 = bpy.data.objects.new('Parede_Externa_Oeste_X925_Y504_504', None)
ob_bloco_tent_wall_925_504_z_12 = bpy.data.objects.new('Bloco_tent_wall_925_504_z-12', me_bloco_tent_wall_925_504_z_12)
ob_parede_externa_oeste_x925_y508_508 = bpy.data.objects.new('Parede_Externa_Oeste_X925_Y508_508', None)
ob_bloco_tent_wall_925_508_z_12 = bpy.data.objects.new('Bloco_tent_wall_925_508_z-12', me_bloco_tent_wall_925_508_z_12)
ob_parede_externa_leste_x932_y504_508 = bpy.data.objects.new('Parede_Externa_Leste_X932_Y504_508', None)
ob_bloco_wooden_wall_932_504_z_12 = bpy.data.objects.new('Bloco_wooden_wall_932_504_z-12', me_bloco_wooden_wall_932_504_z_12)
ob_bloco_wooden_wall_932_505_z_12 = bpy.data.objects.new('Bloco_wooden_wall_932_505_z-12', me_bloco_wooden_wall_932_505_z_12)
ob_bloco_wooden_wall_932_506_z_12 = bpy.data.objects.new('Bloco_wooden_wall_932_506_z-12', me_bloco_wooden_wall_932_506_z_12)
ob_bloco_wooden_wall_932_507_z_12 = bpy.data.objects.new('Bloco_wooden_wall_932_507_z-12', me_bloco_wooden_wall_932_507_z_12)
ob_bloco_wooden_wall_932_508_z_12 = bpy.data.objects.new('Bloco_wooden_wall_932_508_z-12', me_bloco_wooden_wall_932_508_z_12)
ob_parede_interna_ew_02_y504_x931_931 = bpy.data.objects.new('Parede_Interna_EW_02_Y504_X931_931', None)
ob_bloco_tent_wall_931_504_z_12 = bpy.data.objects.new('Bloco_tent_wall_931_504_z-12', me_bloco_tent_wall_931_504_z_12)
ob_parede_interna_ew_03_y508_x931_931 = bpy.data.objects.new('Parede_Interna_EW_03_Y508_X931_931', None)
ob_bloco_tent_wall_931_508_z_12 = bpy.data.objects.new('Bloco_tent_wall_931_508_z-12', me_bloco_tent_wall_931_508_z_12)
ob_pisos_lajes = bpy.data.objects.new('Pisos_Lajes', None)
ob_piso__919_503_z_12 = bpy.data.objects.new('Piso__919_503_z-12', me_piso__919_503_z_12)
ob_piso__919_504_z_12 = bpy.data.objects.new('Piso__919_504_z-12', me_piso__919_504_z_12)
ob_piso__919_505_z_12 = bpy.data.objects.new('Piso__919_505_z-12', me_piso__919_505_z_12)
ob_piso__919_506_z_12 = bpy.data.objects.new('Piso__919_506_z-12', me_piso__919_506_z_12)
ob_piso__920_502_z_12 = bpy.data.objects.new('Piso__920_502_z-12', me_piso__920_502_z_12)
ob_piso__921_502_z_12 = bpy.data.objects.new('Piso__921_502_z-12', me_piso__921_502_z_12)
ob_piso_carpet_922_502_z_12 = bpy.data.objects.new('Piso_carpet_922_502_z-12', me_piso_carpet_922_502_z_12)
ob_piso_carpet_923_502_z_12 = bpy.data.objects.new('Piso_carpet_923_502_z-12', me_piso_carpet_923_502_z_12)
ob_piso_carpet_924_502_z_12 = bpy.data.objects.new('Piso_carpet_924_502_z-12', me_piso_carpet_924_502_z_12)
ob_piso_carpet_920_503_z_12 = bpy.data.objects.new('Piso_carpet_920_503_z-12', me_piso_carpet_920_503_z_12)
ob_piso_carpet_921_503_z_12 = bpy.data.objects.new('Piso_carpet_921_503_z-12', me_piso_carpet_921_503_z_12)
ob_piso_carpet_922_503_z_12 = bpy.data.objects.new('Piso_carpet_922_503_z-12', me_piso_carpet_922_503_z_12)
ob_piso_carpet_923_503_z_12 = bpy.data.objects.new('Piso_carpet_923_503_z-12', me_piso_carpet_923_503_z_12)
ob_piso_carpet_924_503_z_12 = bpy.data.objects.new('Piso_carpet_924_503_z-12', me_piso_carpet_924_503_z_12)
ob_piso__920_504_z_12 = bpy.data.objects.new('Piso__920_504_z-12', me_piso__920_504_z_12)
ob_piso__921_504_z_12 = bpy.data.objects.new('Piso__921_504_z-12', me_piso__921_504_z_12)
ob_piso__922_504_z_12 = bpy.data.objects.new('Piso__922_504_z-12', me_piso__922_504_z_12)
ob_piso__923_504_z_12 = bpy.data.objects.new('Piso__923_504_z-12', me_piso__923_504_z_12)
ob_piso_carpet_924_504_z_12 = bpy.data.objects.new('Piso_carpet_924_504_z-12', me_piso_carpet_924_504_z_12)
ob_piso__920_505_z_12 = bpy.data.objects.new('Piso__920_505_z-12', me_piso__920_505_z_12)
ob_piso__921_505_z_12 = bpy.data.objects.new('Piso__921_505_z-12', me_piso__921_505_z_12)
ob_piso__922_505_z_12 = bpy.data.objects.new('Piso__922_505_z-12', me_piso__922_505_z_12)
ob_piso__923_505_z_12 = bpy.data.objects.new('Piso__923_505_z-12', me_piso__923_505_z_12)
ob_piso__924_505_z_12 = bpy.data.objects.new('Piso__924_505_z-12', me_piso__924_505_z_12)
ob_piso__920_506_z_12 = bpy.data.objects.new('Piso__920_506_z-12', me_piso__920_506_z_12)
ob_piso__921_506_z_12 = bpy.data.objects.new('Piso__921_506_z-12', me_piso__921_506_z_12)
ob_piso__922_506_z_12 = bpy.data.objects.new('Piso__922_506_z-12', me_piso__922_506_z_12)
ob_piso__923_506_z_12 = bpy.data.objects.new('Piso__923_506_z-12', me_piso__923_506_z_12)
ob_piso__924_506_z_12 = bpy.data.objects.new('Piso__924_506_z-12', me_piso__924_506_z_12)

# ---- transforms, parenting, visibility, modifiers, constraints
ob_parede_externa_norte_y503_x925_932.location = (3.0, -2.5, 0.0)
ob_parede_externa_norte_y503_x925_932.empty_display_type = 'CUBE'
ob_bloco_wood_pole_925_503_z_12.parent = ob_parede_externa_norte_y503_x925_932
ob_bloco_wood_pole_925_503_z_12.matrix_parent_inverse = Matrix(((1.0, -0.0, 0.0, -3.0), (-0.0, 1.0, -0.0, 2.5), (0.0, -0.0, 1.0, -0.0), (-0.0, 0.0, -0.0, 1.0)))
ob_bloco_wood_pole_925_503_z_12.location = (-0.5, -2.825, 1.2)
ob_bloco_tent_wall_926_503_z_12.parent = ob_parede_externa_norte_y503_x925_932
ob_bloco_tent_wall_926_503_z_12.matrix_parent_inverse = Matrix(((1.0, -0.0, 0.0, -3.0), (-0.0, 1.0, -0.0, 2.5), (0.0, -0.0, 1.0, -0.0), (-0.0, 0.0, -0.0, 1.0)))
ob_bloco_tent_wall_926_503_z_12.location = (0.5, -2.825, 1.2)
ob_bloco_tent_wall_927_503_z_12.parent = ob_parede_externa_norte_y503_x925_932
ob_bloco_tent_wall_927_503_z_12.matrix_parent_inverse = Matrix(((1.0, -0.0, 0.0, -3.0), (-0.0, 1.0, -0.0, 2.5), (0.0, -0.0, 1.0, -0.0), (-0.0, 0.0, -0.0, 1.0)))
ob_bloco_tent_wall_927_503_z_12.location = (1.5, -2.825, 1.2)
ob_bloco_tent_wall_928_503_z_12.parent = ob_parede_externa_norte_y503_x925_932
ob_bloco_tent_wall_928_503_z_12.matrix_parent_inverse = Matrix(((1.0, -0.0, 0.0, -3.0), (-0.0, 1.0, -0.0, 2.5), (0.0, -0.0, 1.0, -0.0), (-0.0, 0.0, -0.0, 1.0)))
ob_bloco_tent_wall_928_503_z_12.location = (2.5, -2.825, 1.2)
ob_bloco_tent_wall_929_503_z_12.parent = ob_parede_externa_norte_y503_x925_932
ob_bloco_tent_wall_929_503_z_12.matrix_parent_inverse = Matrix(((1.0, -0.0, 0.0, -3.0), (-0.0, 1.0, -0.0, 2.5), (0.0, -0.0, 1.0, -0.0), (-0.0, 0.0, -0.0, 1.0)))
ob_bloco_tent_wall_929_503_z_12.location = (3.5, -2.825, 1.2)
ob_bloco_tent_wall_930_503_z_12.parent = ob_parede_externa_norte_y503_x925_932
ob_bloco_tent_wall_930_503_z_12.matrix_parent_inverse = Matrix(((1.0, -0.0, 0.0, -3.0), (-0.0, 1.0, -0.0, 2.5), (0.0, -0.0, 1.0, -0.0), (-0.0, 0.0, -0.0, 1.0)))
ob_bloco_tent_wall_930_503_z_12.location = (4.5, -2.825, 1.2)
ob_bloco_tent_wall_931_503_z_12.parent = ob_parede_externa_norte_y503_x925_932
ob_bloco_tent_wall_931_503_z_12.matrix_parent_inverse = Matrix(((1.0, -0.0, 0.0, -3.0), (-0.0, 1.0, -0.0, 2.5), (0.0, -0.0, 1.0, -0.0), (-0.0, 0.0, -0.0, 1.0)))
ob_bloco_tent_wall_931_503_z_12.location = (5.5, -2.825, 1.2)
ob_bloco_wooden_wall_932_503_z_12.parent = ob_parede_externa_norte_y503_x925_932
ob_bloco_wooden_wall_932_503_z_12.matrix_parent_inverse = Matrix(((1.0, -0.0, 0.0, -3.0), (-0.0, 1.0, -0.0, 2.5), (0.0, -0.0, 1.0, -0.0), (-0.0, 0.0, -0.0, 1.0)))
ob_bloco_wooden_wall_932_503_z_12.location = (6.5, -2.825, 0.24)
ob_parede_externa_sul_y509_x925_931.location = (2.5, 3.5, 0.0)
ob_parede_externa_sul_y509_x925_931.empty_display_type = 'CUBE'
ob_bloco_tent_wall_925_509_z_12.parent = ob_parede_externa_sul_y509_x925_931
ob_bloco_tent_wall_925_509_z_12.matrix_parent_inverse = Matrix(((1.0, -0.0, 0.0, -2.5), (-0.0, 1.0, -0.0, -3.5), (0.0, -0.0, 1.0, -0.0), (-0.0, 0.0, -0.0, 1.0)))
ob_bloco_tent_wall_925_509_z_12.location = (-0.5, 3.175, 1.2)
ob_bloco_tent_wall_926_509_z_12.parent = ob_parede_externa_sul_y509_x925_931
ob_bloco_tent_wall_926_509_z_12.matrix_parent_inverse = Matrix(((1.0, -0.0, 0.0, -2.5), (-0.0, 1.0, -0.0, -3.5), (0.0, -0.0, 1.0, -0.0), (-0.0, 0.0, -0.0, 1.0)))
ob_bloco_tent_wall_926_509_z_12.location = (0.5, 3.175, 1.2)
ob_bloco_tent_wall_927_509_z_12.parent = ob_parede_externa_sul_y509_x925_931
ob_bloco_tent_wall_927_509_z_12.matrix_parent_inverse = Matrix(((1.0, -0.0, 0.0, -2.5), (-0.0, 1.0, -0.0, -3.5), (0.0, -0.0, 1.0, -0.0), (-0.0, 0.0, -0.0, 1.0)))
ob_bloco_tent_wall_927_509_z_12.location = (1.5, 3.175, 1.2)
ob_bloco_tent_wall_928_509_z_12.parent = ob_parede_externa_sul_y509_x925_931
ob_bloco_tent_wall_928_509_z_12.matrix_parent_inverse = Matrix(((1.0, -0.0, 0.0, -2.5), (-0.0, 1.0, -0.0, -3.5), (0.0, -0.0, 1.0, -0.0), (-0.0, 0.0, -0.0, 1.0)))
ob_bloco_tent_wall_928_509_z_12.location = (2.5, 3.175, 1.2)
ob_bloco_tent_wall_929_509_z_12.parent = ob_parede_externa_sul_y509_x925_931
ob_bloco_tent_wall_929_509_z_12.matrix_parent_inverse = Matrix(((1.0, -0.0, 0.0, -2.5), (-0.0, 1.0, -0.0, -3.5), (0.0, -0.0, 1.0, -0.0), (-0.0, 0.0, -0.0, 1.0)))
ob_bloco_tent_wall_929_509_z_12.location = (3.5, 3.175, 1.2)
ob_bloco_tent_wall_930_509_z_12.parent = ob_parede_externa_sul_y509_x925_931
ob_bloco_tent_wall_930_509_z_12.matrix_parent_inverse = Matrix(((1.0, -0.0, 0.0, -2.5), (-0.0, 1.0, -0.0, -3.5), (0.0, -0.0, 1.0, -0.0), (-0.0, 0.0, -0.0, 1.0)))
ob_bloco_tent_wall_930_509_z_12.location = (4.5, 3.175, 1.2)
ob_bloco_tent_wall_931_509_z_12.parent = ob_parede_externa_sul_y509_x925_931
ob_bloco_tent_wall_931_509_z_12.matrix_parent_inverse = Matrix(((1.0, -0.0, 0.0, -2.5), (-0.0, 1.0, -0.0, -3.5), (0.0, -0.0, 1.0, -0.0), (-0.0, 0.0, -0.0, 1.0)))
ob_bloco_tent_wall_931_509_z_12.location = (5.5, 3.175, 1.2)
ob_parede_externa_oeste_x925_y504_504.location = (-0.5, -1.5, 0.0)
ob_parede_externa_oeste_x925_y504_504.empty_display_type = 'CUBE'
ob_bloco_tent_wall_925_504_z_12.parent = ob_parede_externa_oeste_x925_y504_504
ob_bloco_tent_wall_925_504_z_12.matrix_parent_inverse = Matrix(((1.0, -0.0, 0.0, 0.5), (-0.0, 1.0, -0.0, 1.5), (0.0, -0.0, 1.0, -0.0), (-0.0, 0.0, -0.0, 1.0)))
ob_bloco_tent_wall_925_504_z_12.location = (-0.825, -1.5, 1.2)
ob_parede_externa_oeste_x925_y508_508.location = (-0.5, 2.5, 0.0)
ob_parede_externa_oeste_x925_y508_508.empty_display_type = 'CUBE'
ob_bloco_tent_wall_925_508_z_12.parent = ob_parede_externa_oeste_x925_y508_508
ob_bloco_tent_wall_925_508_z_12.matrix_parent_inverse = Matrix(((1.0, -0.0, 0.0, 0.5), (-0.0, 1.0, -0.0, -2.5), (0.0, -0.0, 1.0, -0.0), (-0.0, 0.0, -0.0, 1.0)))
ob_bloco_tent_wall_925_508_z_12.location = (-0.825, 2.5, 1.2)
ob_parede_externa_leste_x932_y504_508.location = (6.5, 0.5, 0.0)
ob_parede_externa_leste_x932_y504_508.empty_display_type = 'CUBE'
ob_bloco_wooden_wall_932_504_z_12.parent = ob_parede_externa_leste_x932_y504_508
ob_bloco_wooden_wall_932_504_z_12.matrix_parent_inverse = Matrix(((1.0, -0.0, 0.0, -6.5), (-0.0, 1.0, -0.0, -0.5), (0.0, -0.0, 1.0, -0.0), (-0.0, 0.0, -0.0, 1.0)))
ob_bloco_wooden_wall_932_504_z_12.location = (6.175, -1.5, 0.24)
ob_bloco_wooden_wall_932_505_z_12.parent = ob_parede_externa_leste_x932_y504_508
ob_bloco_wooden_wall_932_505_z_12.matrix_parent_inverse = Matrix(((1.0, -0.0, 0.0, -6.5), (-0.0, 1.0, -0.0, -0.5), (0.0, -0.0, 1.0, -0.0), (-0.0, 0.0, -0.0, 1.0)))
ob_bloco_wooden_wall_932_505_z_12.location = (6.175, -0.5, 0.24)
ob_bloco_wooden_wall_932_506_z_12.parent = ob_parede_externa_leste_x932_y504_508
ob_bloco_wooden_wall_932_506_z_12.matrix_parent_inverse = Matrix(((1.0, -0.0, 0.0, -6.5), (-0.0, 1.0, -0.0, -0.5), (0.0, -0.0, 1.0, -0.0), (-0.0, 0.0, -0.0, 1.0)))
ob_bloco_wooden_wall_932_506_z_12.location = (6.175, 0.5, 0.24)
ob_bloco_wooden_wall_932_507_z_12.parent = ob_parede_externa_leste_x932_y504_508
ob_bloco_wooden_wall_932_507_z_12.matrix_parent_inverse = Matrix(((1.0, -0.0, 0.0, -6.5), (-0.0, 1.0, -0.0, -0.5), (0.0, -0.0, 1.0, -0.0), (-0.0, 0.0, -0.0, 1.0)))
ob_bloco_wooden_wall_932_507_z_12.location = (6.175, 1.5, 0.24)
ob_bloco_wooden_wall_932_508_z_12.parent = ob_parede_externa_leste_x932_y504_508
ob_bloco_wooden_wall_932_508_z_12.matrix_parent_inverse = Matrix(((1.0, -0.0, 0.0, -6.5), (-0.0, 1.0, -0.0, -0.5), (0.0, -0.0, 1.0, -0.0), (-0.0, 0.0, -0.0, 1.0)))
ob_bloco_wooden_wall_932_508_z_12.location = (6.175, 2.5, 0.24)
ob_parede_interna_ew_02_y504_x931_931.location = (5.5, -1.5, 0.0)
ob_parede_interna_ew_02_y504_x931_931.empty_display_type = 'CUBE'
ob_bloco_tent_wall_931_504_z_12.parent = ob_parede_interna_ew_02_y504_x931_931
ob_bloco_tent_wall_931_504_z_12.matrix_parent_inverse = Matrix(((1.0, -0.0, 0.0, -5.5), (-0.0, 1.0, -0.0, 1.5), (0.0, -0.0, 1.0, -0.0), (-0.0, 0.0, -0.0, 1.0)))
ob_bloco_tent_wall_931_504_z_12.location = (5.5, -1.825, 1.2)
ob_parede_interna_ew_03_y508_x931_931.location = (5.5, 2.5, 0.0)
ob_parede_interna_ew_03_y508_x931_931.empty_display_type = 'CUBE'
ob_bloco_tent_wall_931_508_z_12.parent = ob_parede_interna_ew_03_y508_x931_931
ob_bloco_tent_wall_931_508_z_12.matrix_parent_inverse = Matrix(((1.0, -0.0, 0.0, -5.5), (-0.0, 1.0, -0.0, -2.5), (0.0, -0.0, 1.0, -0.0), (-0.0, 0.0, -0.0, 1.0)))
ob_bloco_tent_wall_931_508_z_12.location = (5.5, 2.175, 1.2)
ob_pisos_lajes.location = (0.0, 0.0, 0.0)
ob_pisos_lajes.empty_display_type = 'CUBE'
ob_piso__919_503_z_12.parent = ob_pisos_lajes
ob_piso__919_503_z_12.location = (-6.5, -2.5, -0.05)
ob_piso__919_504_z_12.parent = ob_pisos_lajes
ob_piso__919_504_z_12.location = (-6.5, -1.5, -0.05)
ob_piso__919_505_z_12.parent = ob_pisos_lajes
ob_piso__919_505_z_12.location = (-6.5, -0.5, -0.05)
ob_piso__919_506_z_12.parent = ob_pisos_lajes
ob_piso__919_506_z_12.location = (-6.5, 0.5, -0.05)
ob_piso__920_502_z_12.parent = ob_pisos_lajes
ob_piso__920_502_z_12.location = (-5.5, -3.5, -0.05)
ob_piso__921_502_z_12.parent = ob_pisos_lajes
ob_piso__921_502_z_12.location = (-4.5, -3.5, -0.05)
ob_piso_carpet_922_502_z_12.parent = ob_pisos_lajes
ob_piso_carpet_922_502_z_12.location = (-3.5, -3.5, -0.05)
ob_piso_carpet_923_502_z_12.parent = ob_pisos_lajes
ob_piso_carpet_923_502_z_12.location = (-2.5, -3.5, -0.05)
ob_piso_carpet_924_502_z_12.parent = ob_pisos_lajes
ob_piso_carpet_924_502_z_12.location = (-1.5, -3.5, -0.05)
ob_piso_carpet_920_503_z_12.parent = ob_pisos_lajes
ob_piso_carpet_920_503_z_12.location = (-5.5, -2.5, -0.05)
ob_piso_carpet_921_503_z_12.parent = ob_pisos_lajes
ob_piso_carpet_921_503_z_12.location = (-4.5, -2.5, -0.05)
ob_piso_carpet_922_503_z_12.parent = ob_pisos_lajes
ob_piso_carpet_922_503_z_12.location = (-3.5, -2.5, -0.05)
ob_piso_carpet_923_503_z_12.parent = ob_pisos_lajes
ob_piso_carpet_923_503_z_12.location = (-2.5, -2.5, -0.05)
ob_piso_carpet_924_503_z_12.parent = ob_pisos_lajes
ob_piso_carpet_924_503_z_12.location = (-1.5, -2.5, -0.05)
ob_piso__920_504_z_12.parent = ob_pisos_lajes
ob_piso__920_504_z_12.location = (-5.5, -1.5, -0.05)
ob_piso__921_504_z_12.parent = ob_pisos_lajes
ob_piso__921_504_z_12.location = (-4.5, -1.5, -0.05)
ob_piso__922_504_z_12.parent = ob_pisos_lajes
ob_piso__922_504_z_12.location = (-3.5, -1.5, -0.05)
ob_piso__923_504_z_12.parent = ob_pisos_lajes
ob_piso__923_504_z_12.location = (-2.5, -1.5, -0.05)
ob_piso_carpet_924_504_z_12.parent = ob_pisos_lajes
ob_piso_carpet_924_504_z_12.location = (-1.5, -1.5, -0.05)
ob_piso__920_505_z_12.parent = ob_pisos_lajes
ob_piso__920_505_z_12.location = (-5.5, -0.5, -0.05)
ob_piso__921_505_z_12.parent = ob_pisos_lajes
ob_piso__921_505_z_12.location = (-4.5, -0.5, -0.05)
ob_piso__922_505_z_12.parent = ob_pisos_lajes
ob_piso__922_505_z_12.location = (-3.5, -0.5, -0.05)
ob_piso__923_505_z_12.parent = ob_pisos_lajes
ob_piso__923_505_z_12.location = (-2.5, -0.5, -0.05)
ob_piso__924_505_z_12.parent = ob_pisos_lajes
ob_piso__924_505_z_12.location = (-1.5, -0.5, -0.05)
ob_piso__920_506_z_12.parent = ob_pisos_lajes
ob_piso__920_506_z_12.location = (-5.5, 0.5, -0.05)
ob_piso__921_506_z_12.parent = ob_pisos_lajes
ob_piso__921_506_z_12.location = (-4.5, 0.5, -0.05)
ob_piso__922_506_z_12.parent = ob_pisos_lajes
ob_piso__922_506_z_12.location = (-3.5, 0.5, -0.05)
ob_piso__923_506_z_12.parent = ob_pisos_lajes
ob_piso__923_506_z_12.location = (-2.5, 0.5, -0.05)
ob_piso__924_506_z_12.parent = ob_pisos_lajes
ob_piso__924_506_z_12.location = (-1.5, 0.5, -0.05)

# ---- collection membership
col_01_paredes_externas.objects.link(ob_parede_externa_norte_y503_x925_932)
col_01_paredes_externas.objects.link(ob_bloco_wood_pole_925_503_z_12)
col_01_paredes_externas.objects.link(ob_bloco_tent_wall_926_503_z_12)
col_01_paredes_externas.objects.link(ob_bloco_tent_wall_927_503_z_12)
col_01_paredes_externas.objects.link(ob_bloco_tent_wall_928_503_z_12)
col_01_paredes_externas.objects.link(ob_bloco_tent_wall_929_503_z_12)
col_01_paredes_externas.objects.link(ob_bloco_tent_wall_930_503_z_12)
col_01_paredes_externas.objects.link(ob_bloco_tent_wall_931_503_z_12)
col_01_paredes_externas.objects.link(ob_bloco_wooden_wall_932_503_z_12)
col_01_paredes_externas.objects.link(ob_parede_externa_sul_y509_x925_931)
col_01_paredes_externas.objects.link(ob_bloco_tent_wall_925_509_z_12)
col_01_paredes_externas.objects.link(ob_bloco_tent_wall_926_509_z_12)
col_01_paredes_externas.objects.link(ob_bloco_tent_wall_927_509_z_12)
col_01_paredes_externas.objects.link(ob_bloco_tent_wall_928_509_z_12)
col_01_paredes_externas.objects.link(ob_bloco_tent_wall_929_509_z_12)
col_01_paredes_externas.objects.link(ob_bloco_tent_wall_930_509_z_12)
col_01_paredes_externas.objects.link(ob_bloco_tent_wall_931_509_z_12)
col_01_paredes_externas.objects.link(ob_parede_externa_oeste_x925_y504_504)
col_01_paredes_externas.objects.link(ob_bloco_tent_wall_925_504_z_12)
col_01_paredes_externas.objects.link(ob_parede_externa_oeste_x925_y508_508)
col_01_paredes_externas.objects.link(ob_bloco_tent_wall_925_508_z_12)
col_01_paredes_externas.objects.link(ob_parede_externa_leste_x932_y504_508)
col_01_paredes_externas.objects.link(ob_bloco_wooden_wall_932_504_z_12)
col_01_paredes_externas.objects.link(ob_bloco_wooden_wall_932_505_z_12)
col_01_paredes_externas.objects.link(ob_bloco_wooden_wall_932_506_z_12)
col_01_paredes_externas.objects.link(ob_bloco_wooden_wall_932_507_z_12)
col_01_paredes_externas.objects.link(ob_bloco_wooden_wall_932_508_z_12)
col_02_paredes_internas.objects.link(ob_parede_interna_ew_02_y504_x931_931)
col_02_paredes_internas.objects.link(ob_bloco_tent_wall_931_504_z_12)
col_02_paredes_internas.objects.link(ob_parede_interna_ew_03_y508_x931_931)
col_02_paredes_internas.objects.link(ob_bloco_tent_wall_931_508_z_12)
col_03_pisos_escadas.objects.link(ob_pisos_lajes)
col_03_pisos_escadas.objects.link(ob_piso__919_503_z_12)
col_03_pisos_escadas.objects.link(ob_piso__919_504_z_12)
col_03_pisos_escadas.objects.link(ob_piso__919_505_z_12)
col_03_pisos_escadas.objects.link(ob_piso__919_506_z_12)
col_03_pisos_escadas.objects.link(ob_piso__920_502_z_12)
col_03_pisos_escadas.objects.link(ob_piso__921_502_z_12)
col_03_pisos_escadas.objects.link(ob_piso_carpet_922_502_z_12)
col_03_pisos_escadas.objects.link(ob_piso_carpet_923_502_z_12)
col_03_pisos_escadas.objects.link(ob_piso_carpet_924_502_z_12)
col_03_pisos_escadas.objects.link(ob_piso_carpet_920_503_z_12)
col_03_pisos_escadas.objects.link(ob_piso_carpet_921_503_z_12)
col_03_pisos_escadas.objects.link(ob_piso_carpet_922_503_z_12)
col_03_pisos_escadas.objects.link(ob_piso_carpet_923_503_z_12)
col_03_pisos_escadas.objects.link(ob_piso_carpet_924_503_z_12)
col_03_pisos_escadas.objects.link(ob_piso__920_504_z_12)
col_03_pisos_escadas.objects.link(ob_piso__921_504_z_12)
col_03_pisos_escadas.objects.link(ob_piso__922_504_z_12)
col_03_pisos_escadas.objects.link(ob_piso__923_504_z_12)
col_03_pisos_escadas.objects.link(ob_piso_carpet_924_504_z_12)
col_03_pisos_escadas.objects.link(ob_piso__920_505_z_12)
col_03_pisos_escadas.objects.link(ob_piso__921_505_z_12)
col_03_pisos_escadas.objects.link(ob_piso__922_505_z_12)
col_03_pisos_escadas.objects.link(ob_piso__923_505_z_12)
col_03_pisos_escadas.objects.link(ob_piso__924_505_z_12)
col_03_pisos_escadas.objects.link(ob_piso__920_506_z_12)
col_03_pisos_escadas.objects.link(ob_piso__921_506_z_12)
col_03_pisos_escadas.objects.link(ob_piso__922_506_z_12)
col_03_pisos_escadas.objects.link(ob_piso__923_506_z_12)
col_03_pisos_escadas.objects.link(ob_piso__924_506_z_12)

# ---- scene / render settings (as saved in the file)
scene.frame_start = 1; scene.frame_end = 250; scene.frame_set(1)
scene.render.engine = 'BLENDER_EEVEE_NEXT'
scene.render.bake_bias = 0.0
scene.render.bake_samples = 0
scene.cycles.sampling_pattern = 'TABULATED_SOBOL'
scene.eevee.use_volume_custom_range = False
bpy.context.view_layer.update()

# ---- added for rendering (the .blend has no active camera and no usable light): camera, sun + grey world if the file has none
cam_auto = bpy.data.cameras.new('AutoCamera')
cam_auto.lens = 50.0
cam_auto.sensor_width = 36.0
cam_auto.clip_end = 1000.0
ob_auto_camera = bpy.data.objects.new('AutoCamera', cam_auto)
scene.collection.objects.link(ob_auto_camera)
ob_auto_camera.location = (14.8115, -18.0988, 12.9992)
ob_auto_camera.rotation_euler = (1.09748, -7.21219e-08, 0.694738)
scene.camera = ob_auto_camera
light_auto_sun = bpy.data.lights.new('AutoSun', 'SUN')
light_auto_sun.energy = 3.0
light_auto_sun.angle = 0.0523599
ob_auto_sun = bpy.data.objects.new('AutoSun', light_auto_sun)
scene.collection.objects.link(ob_auto_sun)
ob_auto_sun.rotation_euler = (0.872665, 0.174533, 0.523599)
if scene.world is None:
    world_auto = bpy.data.worlds.new('AutoWorld')
    world_auto.color = (0.3, 0.3, 0.3)
    scene.world = world_auto
bpy.context.view_layer.update()
